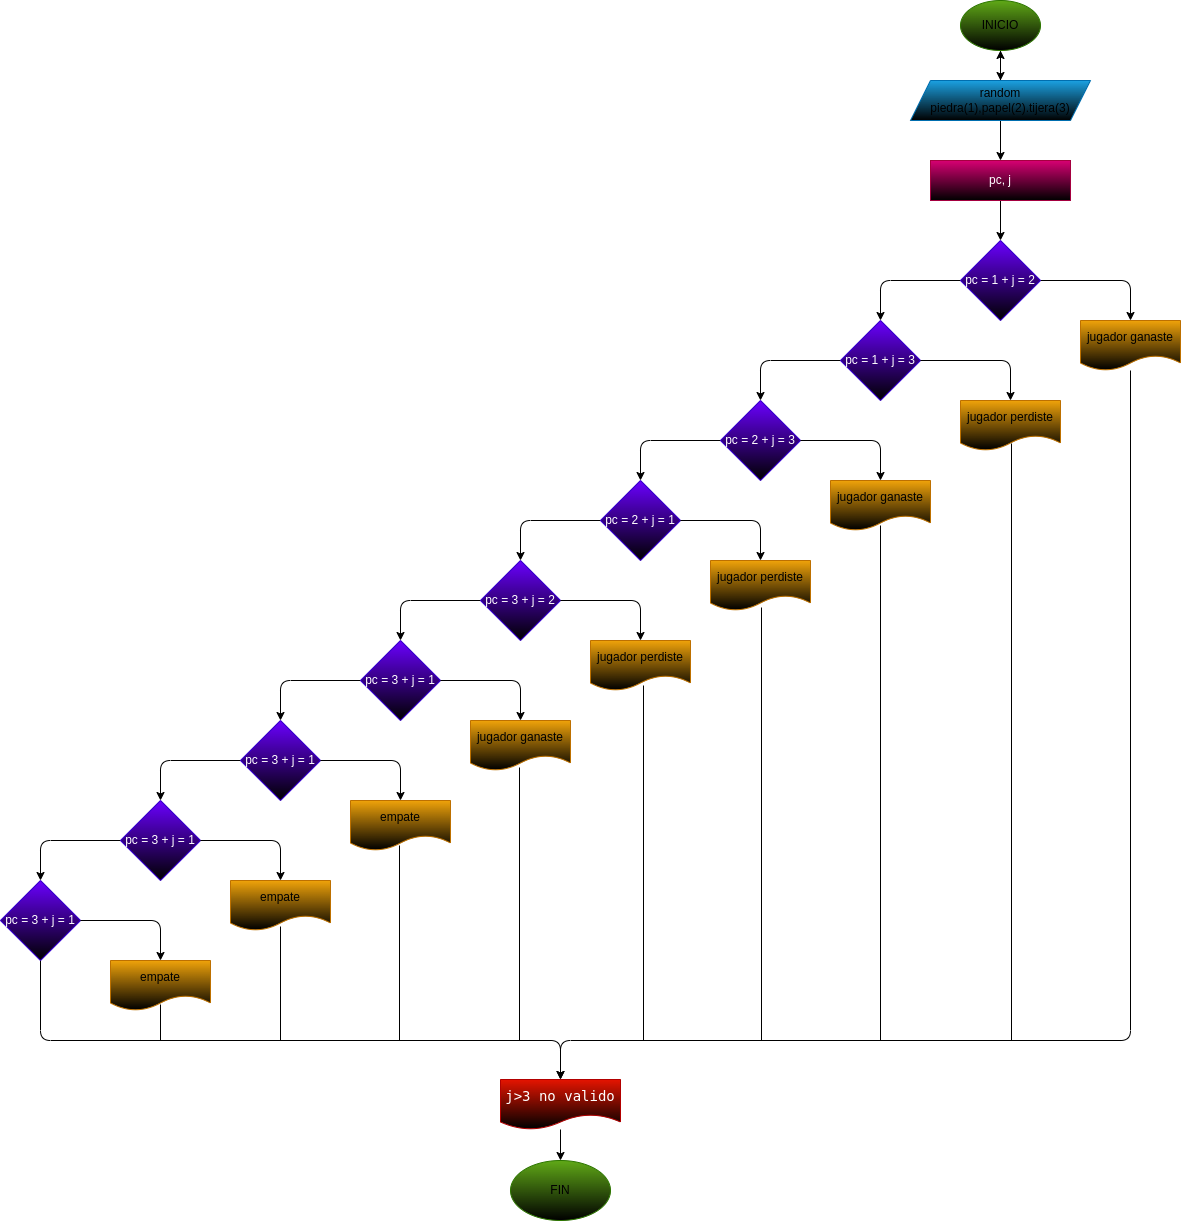

The diagram above was exported from draw.io. Its source (the exported page's mxGraphModel, read from the mxfile embedded in the PNG):
<mxGraphModel dx="1606" dy="484" grid="1" gridSize="10" guides="1" tooltips="1" connect="1" arrows="1" fold="1" page="1" pageScale="1" pageWidth="827" pageHeight="1169" math="0" shadow="0">
  <root>
    <mxCell id="0" />
    <mxCell id="1" parent="0" />
    <mxCell id="4" style="edgeStyle=none;html=1;" edge="1" parent="1" source="2" target="5">
      <mxGeometry relative="1" as="geometry">
        <mxPoint x="320" y="120" as="targetPoint" />
      </mxGeometry>
    </mxCell>
    <mxCell id="2" value="&lt;font color=&quot;#000000&quot;&gt;INICIO&lt;/font&gt;" style="ellipse;whiteSpace=wrap;html=1;fillColor=#60a917;fontColor=#ffffff;strokeColor=#2D7600;gradientColor=default;" vertex="1" parent="1">
      <mxGeometry x="280" y="40" width="80" height="50" as="geometry" />
    </mxCell>
    <mxCell id="19" style="edgeStyle=none;html=1;" edge="1" parent="1" source="5" target="20">
      <mxGeometry relative="1" as="geometry">
        <mxPoint x="320" y="200" as="targetPoint" />
      </mxGeometry>
    </mxCell>
    <mxCell id="64" value="" style="edgeStyle=none;html=1;" edge="1" parent="1" source="5" target="2">
      <mxGeometry relative="1" as="geometry" />
    </mxCell>
    <mxCell id="5" value="&lt;font color=&quot;#000000&quot;&gt;random piedra(1),papel(2).tijera(3)&lt;/font&gt;" style="shape=parallelogram;perimeter=parallelogramPerimeter;whiteSpace=wrap;html=1;fixedSize=1;fillColor=#1ba1e2;fontColor=#ffffff;strokeColor=#006EAF;gradientColor=default;" vertex="1" parent="1">
      <mxGeometry x="230" y="120" width="180" height="40" as="geometry" />
    </mxCell>
    <mxCell id="14" style="edgeStyle=none;html=1;entryX=0.5;entryY=0;entryDx=0;entryDy=0;" edge="1" parent="1" source="7" target="9">
      <mxGeometry relative="1" as="geometry">
        <Array as="points">
          <mxPoint x="200" y="320" />
        </Array>
      </mxGeometry>
    </mxCell>
    <mxCell id="34" style="edgeStyle=none;html=1;entryX=0.5;entryY=0;entryDx=0;entryDy=0;" edge="1" parent="1" source="7" target="25">
      <mxGeometry relative="1" as="geometry">
        <Array as="points">
          <mxPoint x="450" y="320" />
        </Array>
      </mxGeometry>
    </mxCell>
    <mxCell id="7" value="pc = 1 + j = 2" style="rhombus;whiteSpace=wrap;html=1;fillColor=#6a00ff;fontColor=#ffffff;strokeColor=#3700CC;gradientColor=default;" vertex="1" parent="1">
      <mxGeometry x="280" y="280" width="80" height="80" as="geometry" />
    </mxCell>
    <mxCell id="15" style="edgeStyle=none;html=1;entryX=0.5;entryY=0;entryDx=0;entryDy=0;" edge="1" parent="1" source="9" target="13">
      <mxGeometry relative="1" as="geometry">
        <Array as="points">
          <mxPoint x="80" y="400" />
        </Array>
      </mxGeometry>
    </mxCell>
    <mxCell id="9" value="pc = 1 + j = 3" style="rhombus;whiteSpace=wrap;html=1;fillColor=#6a00ff;fontColor=#ffffff;strokeColor=#3700CC;gradientColor=default;" vertex="1" parent="1">
      <mxGeometry x="160" y="360" width="80" height="80" as="geometry" />
    </mxCell>
    <mxCell id="43" style="edgeStyle=none;html=1;entryX=0.5;entryY=0;entryDx=0;entryDy=0;" edge="1" parent="1" source="10" target="42">
      <mxGeometry relative="1" as="geometry">
        <Array as="points">
          <mxPoint x="-400" y="720" />
        </Array>
      </mxGeometry>
    </mxCell>
    <mxCell id="10" value="pc = 3 + j = 1" style="rhombus;whiteSpace=wrap;html=1;fillColor=#6a00ff;fontColor=#ffffff;strokeColor=#3700CC;gradientColor=default;" vertex="1" parent="1">
      <mxGeometry x="-320" y="680" width="80" height="80" as="geometry" />
    </mxCell>
    <mxCell id="18" style="edgeStyle=none;html=1;entryX=0.5;entryY=0;entryDx=0;entryDy=0;" edge="1" parent="1" source="11" target="10">
      <mxGeometry relative="1" as="geometry">
        <Array as="points">
          <mxPoint x="-280" y="640" />
        </Array>
      </mxGeometry>
    </mxCell>
    <mxCell id="11" value="pc = 3 + j = 2" style="rhombus;whiteSpace=wrap;html=1;fillColor=#6a00ff;fontColor=#ffffff;strokeColor=#3700CC;gradientColor=default;" vertex="1" parent="1">
      <mxGeometry x="-200" y="600" width="80" height="80" as="geometry" />
    </mxCell>
    <mxCell id="17" style="edgeStyle=none;html=1;entryX=0.5;entryY=0;entryDx=0;entryDy=0;" edge="1" parent="1" source="12" target="11">
      <mxGeometry relative="1" as="geometry">
        <Array as="points">
          <mxPoint x="-160" y="560" />
        </Array>
      </mxGeometry>
    </mxCell>
    <mxCell id="12" value="pc = 2 + j = 1" style="rhombus;whiteSpace=wrap;html=1;fillColor=#6a00ff;fontColor=#ffffff;strokeColor=#3700CC;gradientColor=default;" vertex="1" parent="1">
      <mxGeometry x="-80" y="520" width="80" height="80" as="geometry" />
    </mxCell>
    <mxCell id="16" style="edgeStyle=none;html=1;entryX=0.5;entryY=0;entryDx=0;entryDy=0;" edge="1" parent="1" source="13" target="12">
      <mxGeometry relative="1" as="geometry">
        <Array as="points">
          <mxPoint x="-40" y="480" />
        </Array>
      </mxGeometry>
    </mxCell>
    <mxCell id="13" value="pc = 2 + j = 3" style="rhombus;whiteSpace=wrap;html=1;fillColor=#6a00ff;fontColor=#ffffff;strokeColor=#3700CC;gradientColor=default;" vertex="1" parent="1">
      <mxGeometry x="40" y="440" width="80" height="80" as="geometry" />
    </mxCell>
    <mxCell id="22" style="edgeStyle=none;html=1;entryX=0.5;entryY=0;entryDx=0;entryDy=0;" edge="1" parent="1" source="20" target="7">
      <mxGeometry relative="1" as="geometry" />
    </mxCell>
    <mxCell id="20" value="pc, j" style="rounded=0;whiteSpace=wrap;html=1;fillColor=#d80073;fontColor=#ffffff;strokeColor=#A50040;gradientColor=default;" vertex="1" parent="1">
      <mxGeometry x="250" y="200" width="140" height="40" as="geometry" />
    </mxCell>
    <mxCell id="55" style="edgeStyle=none;html=1;entryX=0.5;entryY=0;entryDx=0;entryDy=0;" edge="1" parent="1" source="25" target="52">
      <mxGeometry relative="1" as="geometry">
        <Array as="points">
          <mxPoint x="450" y="1080" />
          <mxPoint x="-120" y="1080" />
        </Array>
      </mxGeometry>
    </mxCell>
    <mxCell id="25" value="jugador ganaste" style="shape=document;whiteSpace=wrap;html=1;boundedLbl=1;fillColor=#f0a30a;fontColor=#000000;strokeColor=#BD7000;gradientColor=default;" vertex="1" parent="1">
      <mxGeometry x="400" y="360" width="100" height="50" as="geometry" />
    </mxCell>
    <mxCell id="26" value="jugador perdiste" style="shape=document;whiteSpace=wrap;html=1;boundedLbl=1;fillColor=#f0a30a;fontColor=#000000;strokeColor=#BD7000;gradientColor=default;" vertex="1" parent="1">
      <mxGeometry x="-90" y="680" width="100" height="50" as="geometry" />
    </mxCell>
    <mxCell id="28" value="jugador ganaste" style="shape=document;whiteSpace=wrap;html=1;boundedLbl=1;fillColor=#f0a30a;fontColor=#000000;strokeColor=#BD7000;gradientColor=default;" vertex="1" parent="1">
      <mxGeometry x="150" y="520" width="100" height="50" as="geometry" />
    </mxCell>
    <mxCell id="29" value="jugador perdiste" style="shape=document;whiteSpace=wrap;html=1;boundedLbl=1;fillColor=#f0a30a;fontColor=#000000;strokeColor=#BD7000;gradientColor=default;" vertex="1" parent="1">
      <mxGeometry x="280" y="440" width="100" height="50" as="geometry" />
    </mxCell>
    <mxCell id="32" value="jugador ganaste" style="shape=document;whiteSpace=wrap;html=1;boundedLbl=1;fillColor=#f0a30a;fontColor=#000000;strokeColor=#BD7000;gradientColor=default;" vertex="1" parent="1">
      <mxGeometry x="-210" y="760" width="100" height="50" as="geometry" />
    </mxCell>
    <mxCell id="33" value="jugador perdiste" style="shape=document;whiteSpace=wrap;html=1;boundedLbl=1;fillColor=#f0a30a;fontColor=#000000;strokeColor=#BD7000;gradientColor=default;" vertex="1" parent="1">
      <mxGeometry x="30" y="600" width="100" height="50" as="geometry" />
    </mxCell>
    <mxCell id="35" style="edgeStyle=none;html=1;entryX=0.5;entryY=0;entryDx=0;entryDy=0;" edge="1" parent="1" target="32">
      <mxGeometry relative="1" as="geometry">
        <mxPoint x="-240" y="720" as="sourcePoint" />
        <mxPoint x="-150" y="760" as="targetPoint" />
        <Array as="points">
          <mxPoint x="-160" y="720" />
        </Array>
      </mxGeometry>
    </mxCell>
    <mxCell id="36" style="edgeStyle=none;html=1;entryX=0.5;entryY=0;entryDx=0;entryDy=0;" edge="1" parent="1" target="26">
      <mxGeometry relative="1" as="geometry">
        <mxPoint x="-120" y="640" as="sourcePoint" />
        <mxPoint x="-30" y="680" as="targetPoint" />
        <Array as="points">
          <mxPoint x="-40" y="640" />
        </Array>
      </mxGeometry>
    </mxCell>
    <mxCell id="37" style="edgeStyle=none;html=1;entryX=0.5;entryY=0;entryDx=0;entryDy=0;" edge="1" parent="1" target="33">
      <mxGeometry relative="1" as="geometry">
        <mxPoint y="560" as="sourcePoint" />
        <mxPoint x="90" y="600" as="targetPoint" />
        <Array as="points">
          <mxPoint x="80" y="560" />
        </Array>
      </mxGeometry>
    </mxCell>
    <mxCell id="38" style="edgeStyle=none;html=1;entryX=0.5;entryY=0;entryDx=0;entryDy=0;" edge="1" parent="1" target="28">
      <mxGeometry relative="1" as="geometry">
        <mxPoint x="120" y="480" as="sourcePoint" />
        <mxPoint x="210" y="520" as="targetPoint" />
        <Array as="points">
          <mxPoint x="200" y="480" />
        </Array>
      </mxGeometry>
    </mxCell>
    <mxCell id="39" style="edgeStyle=none;html=1;entryX=0.5;entryY=0;entryDx=0;entryDy=0;" edge="1" parent="1">
      <mxGeometry relative="1" as="geometry">
        <mxPoint x="240" y="400" as="sourcePoint" />
        <mxPoint x="330" y="440" as="targetPoint" />
        <Array as="points">
          <mxPoint x="330" y="400" />
        </Array>
      </mxGeometry>
    </mxCell>
    <mxCell id="53" style="edgeStyle=none;html=1;entryX=0.5;entryY=0;entryDx=0;entryDy=0;" edge="1" parent="1" source="40" target="52">
      <mxGeometry relative="1" as="geometry">
        <Array as="points">
          <mxPoint x="-640" y="1080" />
          <mxPoint x="-120" y="1080" />
        </Array>
      </mxGeometry>
    </mxCell>
    <mxCell id="40" value="pc = 3 + j = 1" style="rhombus;whiteSpace=wrap;html=1;fillColor=#6a00ff;fontColor=#ffffff;strokeColor=#3700CC;gradientColor=default;" vertex="1" parent="1">
      <mxGeometry x="-680" y="920" width="80" height="80" as="geometry" />
    </mxCell>
    <mxCell id="45" style="edgeStyle=none;html=1;entryX=0.5;entryY=0;entryDx=0;entryDy=0;" edge="1" parent="1" source="41" target="40">
      <mxGeometry relative="1" as="geometry">
        <Array as="points">
          <mxPoint x="-640" y="880" />
        </Array>
      </mxGeometry>
    </mxCell>
    <mxCell id="41" value="pc = 3 + j = 1" style="rhombus;whiteSpace=wrap;html=1;fillColor=#6a00ff;fontColor=#ffffff;strokeColor=#3700CC;gradientColor=default;" vertex="1" parent="1">
      <mxGeometry x="-560" y="840" width="80" height="80" as="geometry" />
    </mxCell>
    <mxCell id="44" style="edgeStyle=none;html=1;entryX=0.5;entryY=0;entryDx=0;entryDy=0;" edge="1" parent="1" source="42" target="41">
      <mxGeometry relative="1" as="geometry">
        <Array as="points">
          <mxPoint x="-520" y="800" />
        </Array>
      </mxGeometry>
    </mxCell>
    <mxCell id="42" value="pc = 3 + j = 1" style="rhombus;whiteSpace=wrap;html=1;fillColor=#6a00ff;fontColor=#ffffff;strokeColor=#3700CC;gradientColor=default;" vertex="1" parent="1">
      <mxGeometry x="-440" y="760" width="80" height="80" as="geometry" />
    </mxCell>
    <mxCell id="46" style="edgeStyle=none;html=1;entryX=0.5;entryY=0;entryDx=0;entryDy=0;" edge="1" parent="1">
      <mxGeometry relative="1" as="geometry">
        <mxPoint x="-600" y="960" as="sourcePoint" />
        <mxPoint x="-520" y="1000" as="targetPoint" />
        <Array as="points">
          <mxPoint x="-520" y="960" />
        </Array>
      </mxGeometry>
    </mxCell>
    <mxCell id="47" style="edgeStyle=none;html=1;entryX=0.5;entryY=0;entryDx=0;entryDy=0;" edge="1" parent="1">
      <mxGeometry relative="1" as="geometry">
        <mxPoint x="-480" y="880" as="sourcePoint" />
        <mxPoint x="-400" y="920" as="targetPoint" />
        <Array as="points">
          <mxPoint x="-400" y="880" />
        </Array>
      </mxGeometry>
    </mxCell>
    <mxCell id="48" style="edgeStyle=none;html=1;entryX=0.5;entryY=0;entryDx=0;entryDy=0;" edge="1" parent="1">
      <mxGeometry relative="1" as="geometry">
        <mxPoint x="-360" y="800" as="sourcePoint" />
        <mxPoint x="-280" y="840" as="targetPoint" />
        <Array as="points">
          <mxPoint x="-280" y="800" />
        </Array>
      </mxGeometry>
    </mxCell>
    <mxCell id="49" value="empate" style="shape=document;whiteSpace=wrap;html=1;boundedLbl=1;fillColor=#f0a30a;fontColor=#000000;strokeColor=#BD7000;gradientColor=default;" vertex="1" parent="1">
      <mxGeometry x="-570" y="1000" width="100" height="50" as="geometry" />
    </mxCell>
    <mxCell id="50" value="empate" style="shape=document;whiteSpace=wrap;html=1;boundedLbl=1;fillColor=#f0a30a;fontColor=#000000;strokeColor=#BD7000;gradientColor=default;" vertex="1" parent="1">
      <mxGeometry x="-450" y="920" width="100" height="50" as="geometry" />
    </mxCell>
    <mxCell id="51" value="empate" style="shape=document;whiteSpace=wrap;html=1;boundedLbl=1;fillColor=#f0a30a;fontColor=#000000;strokeColor=#BD7000;gradientColor=default;" vertex="1" parent="1">
      <mxGeometry x="-330" y="840" width="100" height="50" as="geometry" />
    </mxCell>
    <mxCell id="65" style="edgeStyle=none;html=1;" edge="1" parent="1" source="52">
      <mxGeometry relative="1" as="geometry">
        <mxPoint x="-120" y="1199.9999999999998" as="targetPoint" />
      </mxGeometry>
    </mxCell>
    <mxCell id="52" value="&lt;div style=&quot;font-family: &amp;quot;Droid Sans Mono&amp;quot;, &amp;quot;monospace&amp;quot;, monospace; font-size: 14px; line-height: 19px;&quot;&gt;j&amp;gt;3 no valido&lt;/div&gt;" style="shape=document;whiteSpace=wrap;html=1;boundedLbl=1;fillColor=#e51400;fontColor=#ffffff;strokeColor=#B20000;gradientColor=default;" vertex="1" parent="1">
      <mxGeometry x="-180" y="1119" width="120" height="50" as="geometry" />
    </mxCell>
    <mxCell id="56" value="" style="endArrow=none;html=1;entryX=0.51;entryY=0.86;entryDx=0;entryDy=0;entryPerimeter=0;" edge="1" parent="1" target="29">
      <mxGeometry width="50" height="50" relative="1" as="geometry">
        <mxPoint x="331" y="1080" as="sourcePoint" />
        <mxPoint x="160" y="580" as="targetPoint" />
      </mxGeometry>
    </mxCell>
    <mxCell id="57" value="" style="endArrow=none;html=1;entryX=0.5;entryY=0.9;entryDx=0;entryDy=0;entryPerimeter=0;" edge="1" parent="1" target="28">
      <mxGeometry width="50" height="50" relative="1" as="geometry">
        <mxPoint x="200" y="1080" as="sourcePoint" />
        <mxPoint x="160" y="710" as="targetPoint" />
      </mxGeometry>
    </mxCell>
    <mxCell id="58" value="" style="endArrow=none;html=1;entryX=0.51;entryY=0.94;entryDx=0;entryDy=0;entryPerimeter=0;" edge="1" parent="1" target="33">
      <mxGeometry width="50" height="50" relative="1" as="geometry">
        <mxPoint x="81" y="1080" as="sourcePoint" />
        <mxPoint x="160" y="680" as="targetPoint" />
      </mxGeometry>
    </mxCell>
    <mxCell id="59" value="" style="endArrow=none;html=1;entryX=0.49;entryY=0.94;entryDx=0;entryDy=0;entryPerimeter=0;" edge="1" parent="1" target="32">
      <mxGeometry width="50" height="50" relative="1" as="geometry">
        <mxPoint x="-161" y="1080" as="sourcePoint" />
        <mxPoint x="-170" y="890" as="targetPoint" />
      </mxGeometry>
    </mxCell>
    <mxCell id="60" value="" style="endArrow=none;html=1;entryX=0.53;entryY=0.9;entryDx=0;entryDy=0;entryPerimeter=0;" edge="1" parent="1" target="26">
      <mxGeometry width="50" height="50" relative="1" as="geometry">
        <mxPoint x="-37" y="1080" as="sourcePoint" />
        <mxPoint x="-170" y="890" as="targetPoint" />
      </mxGeometry>
    </mxCell>
    <mxCell id="61" value="" style="endArrow=none;html=1;exitX=0.5;exitY=0.88;exitDx=0;exitDy=0;exitPerimeter=0;" edge="1" parent="1" source="49">
      <mxGeometry width="50" height="50" relative="1" as="geometry">
        <mxPoint x="-220" y="1050" as="sourcePoint" />
        <mxPoint x="-520" y="1080" as="targetPoint" />
      </mxGeometry>
    </mxCell>
    <mxCell id="62" value="" style="endArrow=none;html=1;entryX=0.49;entryY=0.9;entryDx=0;entryDy=0;entryPerimeter=0;" edge="1" parent="1" target="51">
      <mxGeometry width="50" height="50" relative="1" as="geometry">
        <mxPoint x="-281" y="1080" as="sourcePoint" />
        <mxPoint x="-430" y="1000" as="targetPoint" />
      </mxGeometry>
    </mxCell>
    <mxCell id="63" value="" style="endArrow=none;html=1;entryX=0.5;entryY=0.92;entryDx=0;entryDy=0;entryPerimeter=0;" edge="1" parent="1" target="50">
      <mxGeometry width="50" height="50" relative="1" as="geometry">
        <mxPoint x="-400" y="1080" as="sourcePoint" />
        <mxPoint x="-400" y="970" as="targetPoint" />
      </mxGeometry>
    </mxCell>
    <mxCell id="66" value="&lt;font color=&quot;#000000&quot;&gt;FIN&lt;/font&gt;" style="ellipse;whiteSpace=wrap;html=1;labelBackgroundColor=none;fillColor=#60a917;fontColor=#ffffff;strokeColor=#2D7600;gradientColor=default;" vertex="1" parent="1">
      <mxGeometry x="-170" y="1200" width="100" height="60" as="geometry" />
    </mxCell>
  </root>
</mxGraphModel>